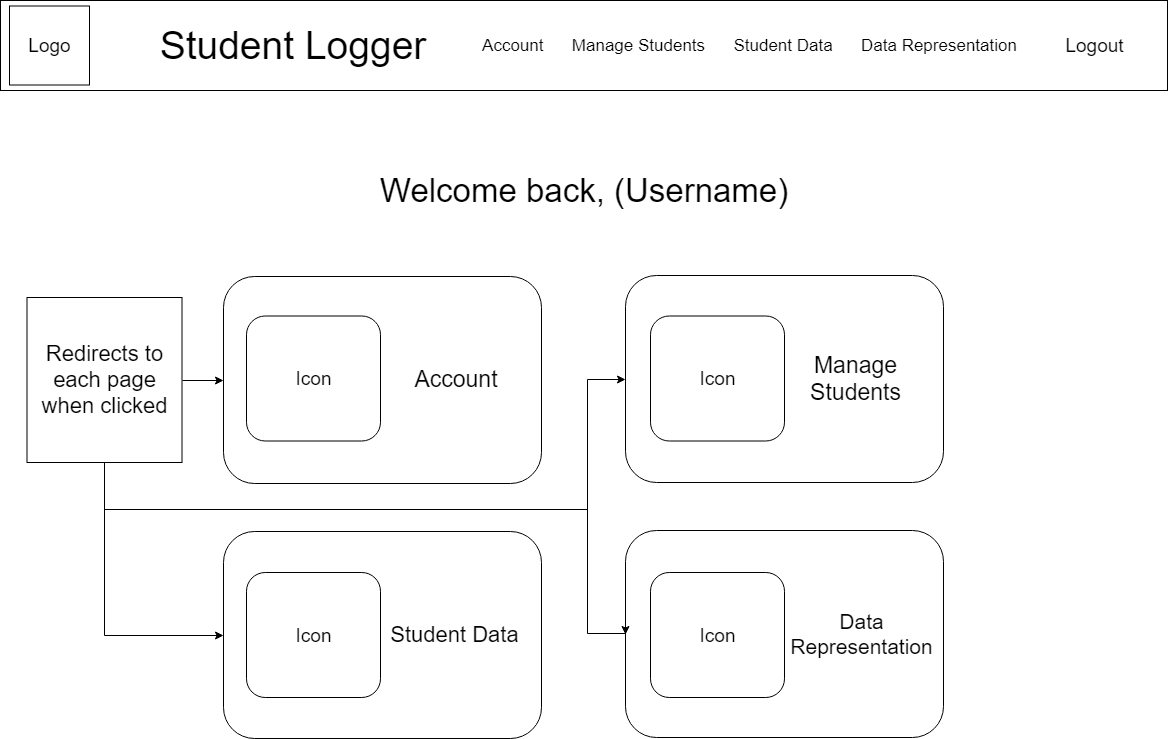

The diagram above was exported from draw.io. Its source (the exported page's mxGraphModel, read from the mxfile embedded in the PNG):
<mxGraphModel dx="1038" dy="501" grid="0" gridSize="10" guides="1" tooltips="1" connect="1" arrows="1" fold="1" page="1" pageScale="1" pageWidth="1169" pageHeight="827" math="0" shadow="0">
  <root>
    <mxCell id="0" />
    <mxCell id="1" parent="0" />
    <mxCell id="fvaCU_JAnAEini4mx1mw-1" value="" style="rounded=0;whiteSpace=wrap;html=1;" parent="1" vertex="1">
      <mxGeometry x="1" width="1167" height="90" as="geometry" />
    </mxCell>
    <mxCell id="fvaCU_JAnAEini4mx1mw-2" value="Logo" style="rounded=0;whiteSpace=wrap;html=1;fontSize=19;" parent="1" vertex="1">
      <mxGeometry x="10" y="5.5" width="80" height="79" as="geometry" />
    </mxCell>
    <mxCell id="fvaCU_JAnAEini4mx1mw-3" value="Student Logger" style="text;html=1;strokeColor=none;fillColor=none;align=center;verticalAlign=middle;whiteSpace=wrap;rounded=0;fontSize=39;" parent="1" vertex="1">
      <mxGeometry x="137" y="18.5" width="312" height="53" as="geometry" />
    </mxCell>
    <mxCell id="fvaCU_JAnAEini4mx1mw-4" value="Account&amp;nbsp; &amp;nbsp; &amp;nbsp; Manage Students&amp;nbsp; &amp;nbsp; &amp;nbsp; Student Data&amp;nbsp; &amp;nbsp; &amp;nbsp; Data Representation" style="text;html=1;strokeColor=none;fillColor=none;align=center;verticalAlign=middle;whiteSpace=wrap;rounded=0;fontSize=17;" parent="1" vertex="1">
      <mxGeometry x="477" y="35" width="547" height="20" as="geometry" />
    </mxCell>
    <mxCell id="fvaCU_JAnAEini4mx1mw-5" value="Welcome back, (Username)" style="text;html=1;strokeColor=none;fillColor=none;align=center;verticalAlign=middle;whiteSpace=wrap;rounded=0;fontSize=33;" parent="1" vertex="1">
      <mxGeometry x="363" y="148" width="442" height="83" as="geometry" />
    </mxCell>
    <mxCell id="fvaCU_JAnAEini4mx1mw-6" value="" style="rounded=1;whiteSpace=wrap;html=1;fontSize=33;" parent="1" vertex="1">
      <mxGeometry x="224" y="276" width="318" height="207" as="geometry" />
    </mxCell>
    <mxCell id="fvaCU_JAnAEini4mx1mw-10" value="Logout" style="text;html=1;strokeColor=none;fillColor=none;align=center;verticalAlign=middle;whiteSpace=wrap;rounded=0;fontSize=19;" parent="1" vertex="1">
      <mxGeometry x="1044" y="32" width="102" height="26" as="geometry" />
    </mxCell>
    <mxCell id="fvaCU_JAnAEini4mx1mw-12" value="Icon" style="rounded=1;whiteSpace=wrap;html=1;fontSize=19;" parent="1" vertex="1">
      <mxGeometry x="247" y="315.5" width="134" height="125" as="geometry" />
    </mxCell>
    <mxCell id="fvaCU_JAnAEini4mx1mw-13" value="Account" style="text;html=1;strokeColor=none;fillColor=none;align=center;verticalAlign=middle;whiteSpace=wrap;rounded=0;fontSize=23;" parent="1" vertex="1">
      <mxGeometry x="378" y="351.5" width="155" height="53" as="geometry" />
    </mxCell>
    <mxCell id="fvaCU_JAnAEini4mx1mw-14" value="" style="rounded=1;whiteSpace=wrap;html=1;fontSize=33;" parent="1" vertex="1">
      <mxGeometry x="626" y="275" width="318" height="207" as="geometry" />
    </mxCell>
    <mxCell id="fvaCU_JAnAEini4mx1mw-16" value="Manage Students" style="text;html=1;strokeColor=none;fillColor=none;align=center;verticalAlign=middle;whiteSpace=wrap;rounded=0;fontSize=23;" parent="1" vertex="1">
      <mxGeometry x="779" y="351.5" width="155" height="53" as="geometry" />
    </mxCell>
    <mxCell id="fvaCU_JAnAEini4mx1mw-17" value="" style="rounded=1;whiteSpace=wrap;html=1;fontSize=33;" parent="1" vertex="1">
      <mxGeometry x="224" y="531" width="318" height="207" as="geometry" />
    </mxCell>
    <mxCell id="fvaCU_JAnAEini4mx1mw-19" value="Student Data" style="text;html=1;strokeColor=none;fillColor=none;align=center;verticalAlign=middle;whiteSpace=wrap;rounded=0;fontSize=22;" parent="1" vertex="1">
      <mxGeometry x="378" y="607.5" width="155" height="53" as="geometry" />
    </mxCell>
    <mxCell id="fvaCU_JAnAEini4mx1mw-20" value="" style="rounded=1;whiteSpace=wrap;html=1;fontSize=33;" parent="1" vertex="1">
      <mxGeometry x="626" y="530" width="318" height="207" as="geometry" />
    </mxCell>
    <mxCell id="fvaCU_JAnAEini4mx1mw-22" value="Data Representation" style="text;html=1;strokeColor=none;fillColor=none;align=center;verticalAlign=middle;whiteSpace=wrap;rounded=0;fontSize=21;" parent="1" vertex="1">
      <mxGeometry x="785" y="606.5" width="155" height="53" as="geometry" />
    </mxCell>
    <mxCell id="fvaCU_JAnAEini4mx1mw-23" value="Icon" style="rounded=1;whiteSpace=wrap;html=1;fontSize=19;" parent="1" vertex="1">
      <mxGeometry x="247" y="572" width="134" height="125" as="geometry" />
    </mxCell>
    <mxCell id="fvaCU_JAnAEini4mx1mw-24" value="Icon" style="rounded=1;whiteSpace=wrap;html=1;fontSize=19;" parent="1" vertex="1">
      <mxGeometry x="651" y="315.5" width="134" height="125" as="geometry" />
    </mxCell>
    <mxCell id="fvaCU_JAnAEini4mx1mw-25" value="Icon" style="rounded=1;whiteSpace=wrap;html=1;fontSize=19;" parent="1" vertex="1">
      <mxGeometry x="651" y="572" width="134" height="125" as="geometry" />
    </mxCell>
    <mxCell id="HGH6jSamFivqEQBwvGuF-2" style="edgeStyle=orthogonalEdgeStyle;rounded=0;orthogonalLoop=1;jettySize=auto;html=1;exitX=1;exitY=0.5;exitDx=0;exitDy=0;entryX=0;entryY=0.5;entryDx=0;entryDy=0;fontSize=22;" parent="1" source="HGH6jSamFivqEQBwvGuF-1" target="fvaCU_JAnAEini4mx1mw-6" edge="1">
      <mxGeometry relative="1" as="geometry" />
    </mxCell>
    <mxCell id="HGH6jSamFivqEQBwvGuF-3" style="edgeStyle=orthogonalEdgeStyle;rounded=0;orthogonalLoop=1;jettySize=auto;html=1;exitX=0.5;exitY=1;exitDx=0;exitDy=0;entryX=0;entryY=0.5;entryDx=0;entryDy=0;fontSize=22;" parent="1" source="HGH6jSamFivqEQBwvGuF-1" target="fvaCU_JAnAEini4mx1mw-17" edge="1">
      <mxGeometry relative="1" as="geometry" />
    </mxCell>
    <mxCell id="HGH6jSamFivqEQBwvGuF-4" style="edgeStyle=orthogonalEdgeStyle;rounded=0;orthogonalLoop=1;jettySize=auto;html=1;exitX=0.5;exitY=1;exitDx=0;exitDy=0;entryX=0;entryY=0.5;entryDx=0;entryDy=0;fontSize=22;" parent="1" source="HGH6jSamFivqEQBwvGuF-1" target="fvaCU_JAnAEini4mx1mw-20" edge="1">
      <mxGeometry relative="1" as="geometry">
        <Array as="points">
          <mxPoint x="105" y="509" />
          <mxPoint x="588" y="509" />
          <mxPoint x="588" y="633" />
        </Array>
      </mxGeometry>
    </mxCell>
    <mxCell id="HGH6jSamFivqEQBwvGuF-5" style="edgeStyle=orthogonalEdgeStyle;rounded=0;orthogonalLoop=1;jettySize=auto;html=1;exitX=0.5;exitY=1;exitDx=0;exitDy=0;entryX=0;entryY=0.5;entryDx=0;entryDy=0;fontSize=22;" parent="1" source="HGH6jSamFivqEQBwvGuF-1" target="fvaCU_JAnAEini4mx1mw-14" edge="1">
      <mxGeometry relative="1" as="geometry">
        <Array as="points">
          <mxPoint x="105" y="509" />
          <mxPoint x="588" y="509" />
          <mxPoint x="588" y="379" />
        </Array>
      </mxGeometry>
    </mxCell>
    <mxCell id="HGH6jSamFivqEQBwvGuF-1" value="Redirects to each page when clicked" style="rounded=0;whiteSpace=wrap;html=1;fontSize=22;" parent="1" vertex="1">
      <mxGeometry x="27.5" y="297" width="155" height="165" as="geometry" />
    </mxCell>
  </root>
</mxGraphModel>